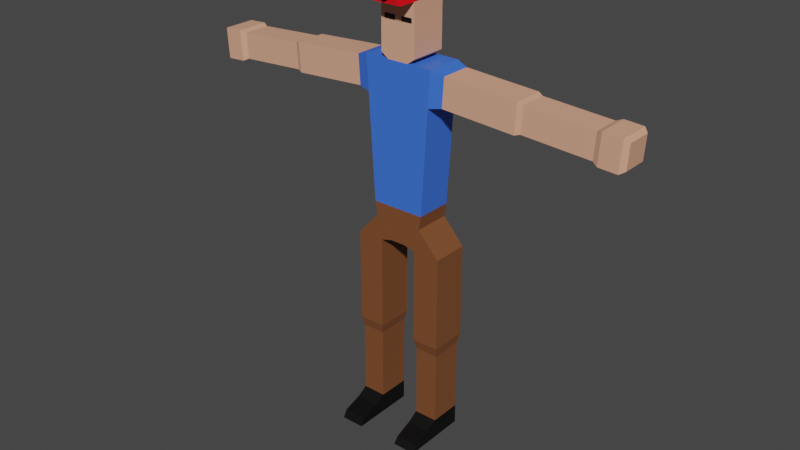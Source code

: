 # Source: personnage_2.blend  (saved by Blender 3.1.7; exported with 4.5.12 LTS)
import bpy
from mathutils import Matrix  # noqa: F401  (used for matrix-valued properties, if any)

bpy.ops.wm.read_factory_settings(use_empty=True)
scene = bpy.context.scene
scene.name = 'Scene'

# ---- collections
col_collection = bpy.data.collections.new('Collection'); scene.collection.children.link(col_collection)

# ---- materials (node trees are filled in below, after node groups)
mat_peau = bpy.data.materials.new('peau')
mat_peau.use_transparent_shadow = False
mat_t_shirt = bpy.data.materials.new('t-shirt')
mat_t_shirt.use_transparent_shadow = False
mat_pentalon = bpy.data.materials.new('pentalon')
mat_pentalon.use_transparent_shadow = False
mat_noir = bpy.data.materials.new('noir')
mat_noir.use_transparent_shadow = False
mat_casquette = bpy.data.materials.new('casquette')
mat_casquette.use_transparent_shadow = False

# ---- material node trees
mat_peau.use_nodes = True; mat_peau.node_tree.nodes.clear()
_N = mat_peau.node_tree.nodes; _L = mat_peau.node_tree.links
n0 = _N.new('ShaderNodeBsdfPrincipled'); n0.name = 'Principled BSDF'; n0.location = (10, 300)
n0.distribution = 'GGX'
n0.subsurface_method = 'RANDOM_WALK_SKIN'
n0.inputs[0].default_value = (0.7743, 0.3868, 0.2521, 1.0)
n0.inputs[3].default_value = 1.45
n0.inputs[27].default_value = (0.0, 0.0, 0.0, 1.0)
n0.inputs[28].default_value = 1.0
n1 = _N.new('ShaderNodeOutputMaterial'); n1.name = 'Material Output'; n1.location = (300, 300)
_L.new(n0.outputs[0], n1.inputs[0])
n1.is_active_output = True
mat_t_shirt.use_nodes = True; mat_t_shirt.node_tree.nodes.clear()
_N = mat_t_shirt.node_tree.nodes; _L = mat_t_shirt.node_tree.links
n0 = _N.new('ShaderNodeBsdfPrincipled'); n0.name = 'Principled BSDF'; n0.location = (10, 300)
n0.distribution = 'GGX'
n0.subsurface_method = 'RANDOM_WALK_SKIN'
n0.inputs[0].default_value = (0.04656, 0.1614, 0.8, 1.0)
n0.inputs[3].default_value = 1.45
n0.inputs[27].default_value = (0.0, 0.0, 0.0, 1.0)
n0.inputs[28].default_value = 1.0
n1 = _N.new('ShaderNodeOutputMaterial'); n1.name = 'Material Output'; n1.location = (300, 300)
_L.new(n0.outputs[0], n1.inputs[0])
n1.is_active_output = True
mat_pentalon.use_nodes = True; mat_pentalon.node_tree.nodes.clear()
_N = mat_pentalon.node_tree.nodes; _L = mat_pentalon.node_tree.links
n0 = _N.new('ShaderNodeBsdfPrincipled'); n0.name = 'Principled BSDF'; n0.location = (10, 300)
n0.distribution = 'GGX'
n0.subsurface_method = 'RANDOM_WALK_SKIN'
n0.inputs[0].default_value = (0.2019, 0.07163, 0.02602, 1.0)
n0.inputs[3].default_value = 1.45
n0.inputs[27].default_value = (0.0, 0.0, 0.0, 1.0)
n0.inputs[28].default_value = 1.0
n1 = _N.new('ShaderNodeOutputMaterial'); n1.name = 'Material Output'; n1.location = (300, 300)
_L.new(n0.outputs[0], n1.inputs[0])
n1.is_active_output = True
mat_noir.use_nodes = True; mat_noir.node_tree.nodes.clear()
_N = mat_noir.node_tree.nodes; _L = mat_noir.node_tree.links
n0 = _N.new('ShaderNodeBsdfPrincipled'); n0.name = 'Principled BSDF'; n0.location = (10, 300)
n0.distribution = 'GGX'
n0.subsurface_method = 'RANDOM_WALK_SKIN'
n0.inputs[0].default_value = (0.0, 0.0, 0.0, 1.0)
n0.inputs[3].default_value = 1.45
n0.inputs[27].default_value = (0.0, 0.0, 0.0, 1.0)
n0.inputs[28].default_value = 1.0
n1 = _N.new('ShaderNodeOutputMaterial'); n1.name = 'Material Output'; n1.location = (300, 300)
_L.new(n0.outputs[0], n1.inputs[0])
n1.is_active_output = True
mat_casquette.use_nodes = True; mat_casquette.node_tree.nodes.clear()
_N = mat_casquette.node_tree.nodes; _L = mat_casquette.node_tree.links
n0 = _N.new('ShaderNodeBsdfPrincipled'); n0.name = 'Principled BSDF'; n0.location = (10, 300)
n0.distribution = 'GGX'
n0.subsurface_method = 'RANDOM_WALK_SKIN'
n0.inputs[0].default_value = (0.8, 0.0, 0.005581, 1.0)
n0.inputs[3].default_value = 1.45
n0.inputs[27].default_value = (0.0, 0.0, 0.0, 1.0)
n0.inputs[28].default_value = 1.0
n1 = _N.new('ShaderNodeOutputMaterial'); n1.name = 'Material Output'; n1.location = (300, 300)
_L.new(n0.outputs[0], n1.inputs[0])
n1.is_active_output = True

# ---- world
world_world = bpy.data.worlds.new('World'); scene.world = world_world
world_world.use_nodes = True; world_world.node_tree.nodes.clear()
_N = world_world.node_tree.nodes; _L = world_world.node_tree.links
n0 = _N.new('ShaderNodeOutputWorld'); n0.name = 'World Output'; n0.location = (300, 300)
n1 = _N.new('ShaderNodeBackground'); n1.name = 'Background'; n1.location = (10, 300)
n1.inputs[0].default_value = (0.05088, 0.05088, 0.05088, 1.0)
_L.new(n1.outputs[0], n0.inputs[0])
n0.is_active_output = True
world_world.color = (0.05088, 0.05088, 0.05088)
world_world.use_sun_shadow = False
world_world.sun_shadow_jitter_overblur = 0.0

# ---- meshes
me_cube_001 = bpy.data.meshes.new('Cube.001')
me_cube_001.from_pydata([(1.088, 0.7651, -2.136), (1.177, 0.7651, -0.712), (1.265, 0.7651, 0.712), (1.353, 0.7651, 2.136), (1.0, -0.7651, -2.7), (1.441, -0.7651, 3.56), (1.0, 0.7651, -2.7), (1.441, 0.7651, 3.56), (-4.847e-09, 0.7651, -3.56), (-3.987e-09, 0.7651, 3.56), (-5.205e-09, -0.7651, -3.56), (-4.279e-09, -0.7651, 3.56), (1.353, -0.7651, 2.136), (1.265, -0.7651, 0.712), (1.177, -0.7651, -0.712), (1.088, -0.7651, -2.136), (-4.802e-10, -0.7651, 2.136), (0.0, -0.7651, 0.712), (0.0, -0.7651, -0.712), (4.56e-10, -0.7651, -2.136), (-4.712e-10, 0.7651, 2.136), (0.0, 0.7651, 0.712), (0.0, 0.7651, -0.712), (-3.244e-17, 0.7651, -2.136), (1.944, -0.6365, 3.409), (1.871, -0.6365, 2.224), (1.944, 0.6365, 3.409), (1.871, 0.6365, 2.224), (4.939, -0.6365, 3.223), (4.865, -0.6365, 2.038), (4.939, 0.6365, 3.223), (4.865, 0.6365, 2.038), (4.939, -0.6365, 3.223), (4.865, -0.6365, 2.038), (4.939, 0.6365, 3.223), (4.865, 0.6365, 2.038), (5.135, -0.5628, 3.142), (5.07, -0.5628, 2.095), (5.135, 0.5628, 3.142), (5.07, 0.5628, 2.095), (7.891, -0.5628, 2.971), (7.826, -0.5628, 1.924), (7.891, 0.5628, 2.971), (7.826, 0.5628, 1.924), (8.121, -0.6613, 3.049), (8.045, -0.6613, 1.818), (8.121, 0.6613, 3.049), (8.045, 0.6613, 1.818), (8.884, -0.6613, 3.002), (8.808, -0.6613, 1.771), (8.884, 0.6613, 3.002), (8.808, 0.6613, 1.771), (9.065, -0.5228, 2.861), (9.005, -0.5228, 1.888), (9.065, 0.5228, 2.861), (9.005, 0.5228, 1.888), (0.4412, 0.7651, 3.56), (0.3061, -0.7651, -3.56), (0.3061, 0.7651, -3.56), (0.4412, -0.7651, 3.56), (0.3331, -0.7651, -2.136), (0.3602, -0.7651, -0.712), (0.3872, -0.7651, 0.712), (0.4142, -0.7651, 2.136), (0.3331, 0.7651, -2.136), (0.3602, 0.7651, -0.712), (0.3872, 0.7651, 0.712), (0.4142, 0.7651, 2.136), (1.0, -0.7651, -2.7), (1.0, 0.7651, -2.7), (1.0, -0.7651, -2.7), (1.0, 0.7651, -2.7), (0.3061, -0.7651, -3.56), (0.3061, 0.7651, -3.56), (1.895, -0.7651, -3.686), (1.895, 0.7651, -3.686), (0.7898, -0.7651, -3.687), (0.7898, 0.7651, -3.687), (1.899, -0.7651, -7.552), (1.899, 0.7651, -7.552), (0.7941, -0.7651, -7.554), (0.7941, 0.7651, -7.554), (1.828, -0.6661, -7.959), (1.828, 0.6661, -7.959), (0.866, -0.6661, -7.96), (0.866, 0.6661, -7.96), (1.831, -0.6661, -10.98), (1.831, 0.6661, -10.98), (0.8693, -0.6661, -10.98), (0.8693, 0.6661, -10.98), (1.832, -2.042, -11.79), (1.832, 0.6661, -11.79), (0.8702, -2.042, -11.79), (0.8702, 0.6661, -11.79), (0.8696, 0.6661, -11.25), (0.8699, 0.6661, -11.52), (0.8898, -1.854, -11.51), (0.8696, -1.125, -11.25), (1.852, -1.854, -11.51), (1.832, -1.125, -11.25), (1.832, 0.6661, -11.25), (1.832, 0.6661, -11.52), (0.7372, -0.7651, 3.779), (-1.2e-09, -0.7651, 3.779), (-1.242e-09, 0.7651, 3.779), (0.7372, 0.7651, 3.779), (0.6181, -0.7651, 5.21), (0.1191, -0.7651, 5.21), (8.982e-10, 0.7651, 5.804), (0.7372, 0.7651, 5.804), (0.5006, -0.7651, 5.949), (-0.2366, -0.7651, 5.949), (-0.2366, 0.7651, 5.949), (0.5006, 0.7651, 5.949), (0.7372, -1.512, 5.804), (8.982e-10, -1.512, 5.804), (0.5006, -1.512, 5.949), (-0.2366, -1.512, 5.949), (0.5006, -0.7651, 6.056), (-0.2366, -0.7651, 6.056), (-0.2366, 0.7651, 6.056), (0.5006, 0.7651, 6.056), (0.7368, 0.7651, 5.91), (0.7368, -0.7651, 5.91), (0.5002, 0.7651, 6.055), (0.5002, -0.7651, 6.055), (0.7372, 0.7651, 4.792), (0.6181, -0.7651, 4.994), (0.1191, -0.7651, 4.994), (8.56e-10, 0.7651, 4.792), (0.7372, -0.7651, 5.804), (8.982e-10, -0.7651, 5.804), (8.711e-10, -0.7651, 4.792), (0.7372, -0.7651, 4.792), (0.6181, -0.5917, 5.21), (0.1191, -0.5917, 5.21), (0.1191, -0.5917, 4.994), (0.6181, -0.5917, 4.994), (0.6181, -0.7053, 5.21), (0.1191, -0.7053, 5.21), (0.1191, -0.7053, 4.994), (0.6181, -0.7053, 4.994), (-1.088, 0.7651, -2.136), (-1.177, 0.7651, -0.712), (-1.265, 0.7651, 0.712), (-1.353, 0.7651, 2.136), (-1.0, -0.7651, -2.7), (-1.441, -0.7651, 3.56), (-1.0, 0.7651, -2.7), (-1.441, 0.7651, 3.56), (-1.353, -0.7651, 2.136), (-1.265, -0.7651, 0.712), (-1.177, -0.7651, -0.712), (-1.088, -0.7651, -2.136), (-1.944, -0.6365, 3.409), (-1.871, -0.6365, 2.224), (-1.944, 0.6365, 3.409), (-1.871, 0.6365, 2.224), (-4.939, -0.6365, 3.223), (-4.865, -0.6365, 2.038), (-4.939, 0.6365, 3.223), (-4.865, 0.6365, 2.038), (-4.939, -0.6365, 3.223), (-4.865, -0.6365, 2.038), (-4.939, 0.6365, 3.223), (-4.865, 0.6365, 2.038), (-5.135, -0.5628, 3.142), (-5.07, -0.5628, 2.095), (-5.135, 0.5628, 3.142), (-5.07, 0.5628, 2.095), (-7.891, -0.5628, 2.971), (-7.826, -0.5628, 1.924), (-7.891, 0.5628, 2.971), (-7.826, 0.5628, 1.924), (-8.121, -0.6613, 3.049), (-8.045, -0.6613, 1.818), (-8.121, 0.6613, 3.049), (-8.045, 0.6613, 1.818), (-8.884, -0.6613, 3.002), (-8.808, -0.6613, 1.771), (-8.884, 0.6613, 3.002), (-8.808, 0.6613, 1.771), (-9.065, -0.5228, 2.861), (-9.005, -0.5228, 1.888), (-9.065, 0.5228, 2.861), (-9.005, 0.5228, 1.888), (-0.4412, 0.7651, 3.56), (-0.3061, -0.7651, -3.56), (-0.3061, 0.7651, -3.56), (-0.4412, -0.7651, 3.56), (-0.3331, -0.7651, -2.136), (-0.3602, -0.7651, -0.712), (-0.3872, -0.7651, 0.712), (-0.4142, -0.7651, 2.136), (-0.3331, 0.7651, -2.136), (-0.3602, 0.7651, -0.712), (-0.3872, 0.7651, 0.712), (-0.4142, 0.7651, 2.136), (-1.0, -0.7651, -2.7), (-1.0, 0.7651, -2.7), (-1.0, -0.7651, -2.7), (-1.0, 0.7651, -2.7), (-0.3061, -0.7651, -3.56), (-0.3061, 0.7651, -3.56), (-1.895, -0.7651, -3.686), (-1.895, 0.7651, -3.686), (-0.7898, -0.7651, -3.687), (-0.7898, 0.7651, -3.687), (-1.899, -0.7651, -7.552), (-1.899, 0.7651, -7.552), (-0.7941, -0.7651, -7.554), (-0.7941, 0.7651, -7.554), (-1.828, -0.6661, -7.959), (-1.828, 0.6661, -7.959), (-0.866, -0.6661, -7.96), (-0.866, 0.6661, -7.96), (-1.831, -0.6661, -10.98), (-1.831, 0.6661, -10.98), (-0.8693, -0.6661, -10.98), (-0.8693, 0.6661, -10.98), (-1.832, -2.042, -11.79), (-1.832, 0.6661, -11.79), (-0.8702, -2.042, -11.79), (-0.8702, 0.6661, -11.79), (-0.8696, 0.6661, -11.25), (-0.8699, 0.6661, -11.52), (-0.8898, -1.854, -11.51), (-0.8696, -1.125, -11.25), (-1.852, -1.854, -11.51), (-1.832, -1.125, -11.25), (-1.832, 0.6661, -11.25), (-1.832, 0.6661, -11.52), (-0.7372, -0.7651, 3.779), (-0.7372, 0.7651, 3.779), (-0.6181, -0.7651, 5.21), (-0.1191, -0.7651, 5.21), (-0.7372, 0.7651, 5.804), (-0.5006, -0.7651, 5.949), (0.2366, -0.7651, 5.949), (0.2366, 0.7651, 5.949), (-0.5006, 0.7651, 5.949), (-0.7372, -1.512, 5.804), (-0.5006, -1.512, 5.949), (0.2366, -1.512, 5.949), (-0.5006, -0.7651, 6.056), (0.2366, -0.7651, 6.056), (0.2366, 0.7651, 6.056), (-0.5006, 0.7651, 6.056), (-0.7368, 0.7651, 5.91), (-0.7368, -0.7651, 5.91), (-0.5002, 0.7651, 6.055), (-0.5002, -0.7651, 6.055), (-0.7372, 0.7651, 4.792), (-0.6181, -0.7651, 4.994), (-0.1191, -0.7651, 4.994), (-0.7372, -0.7651, 5.804), (-0.7372, -0.7651, 4.792), (-0.6181, -0.5917, 5.21), (-0.1191, -0.5917, 5.21), (-0.1191, -0.5917, 4.994), (-0.6181, -0.5917, 4.994), (-0.6181, -0.7053, 5.21), (-0.1191, -0.7053, 5.21), (-0.1191, -0.7053, 4.994), (-0.6181, -0.7053, 4.994)], [], [(6, 0, 15, 4), (67, 56, 7, 3), (7, 5, 24, 26), (62, 63, 16, 17), (4, 57, 72, 70), (61, 62, 17, 18), (9, 11, 103, 104), (60, 61, 18, 19), (63, 59, 11, 16), (57, 60, 19, 10), (0, 1, 14, 15), (1, 2, 13, 14), (2, 3, 12, 13), (58, 64, 0, 6), (64, 65, 1, 0), (65, 66, 2, 1), (66, 67, 3, 2), (25, 27, 31, 29), (12, 3, 27, 25), (5, 12, 25, 24), (3, 7, 26, 27), (31, 30, 34, 35), (26, 24, 28, 30), (27, 26, 30, 31), (24, 25, 29, 28), (33, 35, 39, 37), (28, 29, 33, 32), (29, 31, 35, 33), (30, 28, 32, 34), (38, 36, 40, 42), (34, 32, 36, 38), (35, 34, 38, 39), (32, 33, 37, 36), (43, 42, 46, 47), (39, 38, 42, 43), (36, 37, 41, 40), (37, 39, 43, 41), (45, 47, 51, 49), (40, 41, 45, 44), (41, 43, 47, 45), (42, 40, 44, 46), (51, 50, 54, 55), (46, 44, 48, 50), (47, 46, 50, 51), (44, 45, 49, 48), (55, 54, 52, 53), (48, 49, 53, 52), (49, 51, 55, 53), (50, 48, 52, 54), (21, 20, 67, 66), (22, 21, 66, 65), (23, 22, 65, 64), (8, 23, 64, 58), (4, 15, 60, 57), (12, 5, 59, 63), (15, 14, 61, 60), (7, 56, 59, 5), (14, 13, 62, 61), (8, 58, 57, 10), (13, 12, 63, 62), (20, 9, 56, 67), (4, 6, 69, 68), (73, 71, 75, 77), (57, 58, 73, 72), (6, 4, 70, 71), (58, 6, 71, 73), (76, 77, 81, 80), (71, 70, 74, 75), (72, 73, 77, 76), (70, 72, 76, 74), (81, 79, 83, 85), (74, 76, 80, 78), (77, 75, 79, 81), (75, 74, 78, 79), (85, 83, 87, 89), (79, 78, 82, 83), (80, 81, 85, 84), (78, 80, 84, 82), (96, 95, 93, 92), (83, 82, 86, 87), (84, 85, 89, 88), (82, 84, 88, 86), (93, 91, 90, 92), (98, 96, 92, 90), (95, 101, 91, 93), (101, 98, 90, 91), (87, 86, 99, 100), (100, 99, 98, 101), (89, 87, 100, 94), (94, 100, 101, 95), (86, 88, 97, 99), (99, 97, 96, 98), (88, 89, 94, 97), (97, 94, 95, 96), (133, 126, 109, 130), (56, 9, 104, 105), (11, 59, 102, 103), (59, 56, 105, 102), (109, 108, 112, 113), (129, 132, 131, 108), (126, 129, 108, 109), (107, 128, 136, 135), (110, 113, 121, 118), (111, 131, 115, 117), (113, 110, 125, 124), (108, 131, 111, 112), (115, 114, 116, 117), (131, 130, 114, 115), (130, 110, 116, 114), (110, 111, 117, 116), (121, 120, 119, 118), (112, 111, 119, 120), (113, 112, 120, 121), (111, 110, 118, 119), (123, 122, 124, 125), (130, 109, 122, 123), (110, 130, 123, 125), (109, 113, 124, 122), (103, 102, 133, 132), (105, 104, 129, 126), (104, 103, 132, 129), (102, 105, 126, 133), (107, 106, 130, 131), (128, 107, 131, 132), (106, 127, 133, 130), (127, 128, 132, 133), (137, 134, 138, 141), (127, 106, 134, 137), (106, 107, 135, 134), (128, 127, 137, 136), (140, 141, 138, 139), (134, 135, 139, 138), (136, 137, 141, 140), (135, 136, 140, 139), (148, 146, 153, 142), (197, 145, 149, 186), (149, 156, 154, 147), (192, 17, 16, 193), (146, 200, 202, 187), (191, 18, 17, 192), (190, 19, 18, 191), (193, 16, 11, 189), (187, 10, 19, 190), (142, 153, 152, 143), (143, 152, 151, 144), (144, 151, 150, 145), (188, 148, 142, 194), (194, 142, 143, 195), (195, 143, 144, 196), (196, 144, 145, 197), (155, 159, 161, 157), (150, 155, 157, 145), (147, 154, 155, 150), (145, 157, 156, 149), (161, 165, 164, 160), (156, 160, 158, 154), (157, 161, 160, 156), (154, 158, 159, 155), (163, 167, 169, 165), (158, 162, 163, 159), (159, 163, 165, 161), (160, 164, 162, 158), (168, 172, 170, 166), (164, 168, 166, 162), (165, 169, 168, 164), (162, 166, 167, 163), (173, 177, 176, 172), (169, 173, 172, 168), (166, 170, 171, 167), (167, 171, 173, 169), (175, 179, 181, 177), (170, 174, 175, 171), (171, 175, 177, 173), (172, 176, 174, 170), (181, 185, 184, 180), (176, 180, 178, 174), (177, 181, 180, 176), (174, 178, 179, 175), (185, 183, 182, 184), (178, 182, 183, 179), (179, 183, 185, 181), (180, 184, 182, 178), (21, 196, 197, 20), (22, 195, 196, 21), (23, 194, 195, 22), (8, 188, 194, 23), (146, 187, 190, 153), (150, 193, 189, 147), (153, 190, 191, 152), (149, 147, 189, 186), (152, 191, 192, 151), (8, 10, 187, 188), (151, 192, 193, 150), (20, 197, 186, 9), (146, 198, 199, 148), (203, 207, 205, 201), (187, 202, 203, 188), (148, 201, 200, 146), (188, 203, 201, 148), (206, 210, 211, 207), (201, 205, 204, 200), (202, 206, 207, 203), (200, 204, 206, 202), (211, 215, 213, 209), (204, 208, 210, 206), (207, 211, 209, 205), (205, 209, 208, 204), (215, 219, 217, 213), (209, 213, 212, 208), (210, 214, 215, 211), (208, 212, 214, 210), (226, 222, 223, 225), (213, 217, 216, 212), (214, 218, 219, 215), (212, 216, 218, 214), (223, 222, 220, 221), (228, 220, 222, 226), (225, 223, 221, 231), (231, 221, 220, 228), (217, 230, 229, 216), (230, 231, 228, 229), (219, 224, 230, 217), (224, 225, 231, 230), (216, 229, 227, 218), (229, 228, 226, 227), (218, 227, 224, 219), (227, 226, 225, 224), (256, 255, 236, 252), (186, 233, 104, 9), (11, 103, 232, 189), (189, 232, 233, 186), (236, 240, 239, 108), (252, 236, 108, 129), (235, 258, 259, 254), (237, 244, 247, 240), (238, 243, 115, 131), (240, 250, 251, 237), (108, 239, 238, 131), (115, 243, 242, 241), (131, 115, 241, 255), (255, 241, 242, 237), (237, 242, 243, 238), (247, 244, 245, 246), (239, 246, 245, 238), (240, 247, 246, 239), (238, 245, 244, 237), (249, 251, 250, 248), (255, 249, 248, 236), (237, 251, 249, 255), (236, 248, 250, 240), (103, 132, 256, 232), (233, 252, 129, 104), (232, 256, 252, 233), (235, 131, 255, 234), (254, 132, 131, 235), (234, 255, 256, 253), (253, 256, 132, 254), (260, 264, 261, 257), (253, 260, 257, 234), (234, 257, 258, 235), (254, 259, 260, 253), (263, 262, 261, 264), (257, 261, 262, 258), (259, 263, 264, 260), (258, 262, 263, 259)])
me_cube_001.polygons.foreach_set('material_index', [2, 1, 1, 1, 0, 1, 0, 1, 1, 2, 1, 1, 1, 2, 1, 1, 1, 0, 1, 1, 1, 0, 0, 0, 0, 0, 0, 0, 0, 0, 0, 0, 0, 0, 0, 0, 0, 0, 0, 0, 0, 0, 0, 0, 0, 0, 0, 0, 0, 1, 1, 1, 2, 2, 1, 1, 1, 1, 2, 1, 1, 0, 2, 0, 0, 0, 2, 2, 2, 2, 2, 2, 2, 2, 2, 2, 2, 2, 3, 2, 2, 2, 2, 3, 3, 3, 3, 3, 3, 3, 3, 3, 3, 3, 0, 0, 0, 0, 4, 0, 0, 0, 0, 0, 0, 0, 4, 0, 4, 4, 4, 0, 4, 4, 4, 4, 4, 4, 0, 0, 0, 0, 0, 0, 0, 0, 0, 0, 0, 0, 3, 0, 0, 0, 2, 1, 1, 1, 0, 1, 1, 1, 2, 1, 1, 1, 2, 1, 1, 1, 0, 1, 1, 1, 0, 0, 0, 0, 0, 0, 0, 0, 0, 0, 0, 0, 0, 0, 0, 0, 0, 0, 0, 0, 0, 0, 0, 0, 0, 0, 0, 0, 1, 1, 1, 2, 2, 1, 1, 1, 1, 2, 1, 1, 0, 2, 0, 0, 0, 2, 2, 2, 2, 2, 2, 2, 2, 2, 2, 2, 2, 3, 2, 2, 2, 2, 3, 3, 3, 3, 3, 3, 3, 3, 3, 3, 3, 0, 0, 0, 0, 4, 0, 0, 0, 0, 0, 0, 4, 0, 4, 4, 4, 0, 4, 4, 4, 4, 4, 4, 0, 0, 0, 0, 0, 0, 0, 0, 0, 0, 0, 3, 0, 0, 0])
_uv = me_cube_001.uv_layers.new(name='UVMap')
_uv.uv.foreach_set('vector', [0.375, 0.5, 0.425, 0.5, 0.425, 0.75, 0.375, 0.75, 0.575, 0.4133, 0.625, 0.4133, 0.625, 0.5, 0.575, 0.5, 0.625, 0.5, 0.625, 0.75, 0.625, 0.75, 0.625, 0.5, 0.525, 0.8367, 0.575, 0.8367, 0.575, 0.875, 0.525, 0.875, 0.375, 0.75, 0.375, 0.8367, 0.375, 0.8367, 0.375, 0.75, 0.475, 0.8367, 0.525, 0.8367, 0.525, 0.875, 0.475, 0.875, 0.0, 0.0, 0.0, 0.0, 0.0, 0.0, 0.0, 0.0, 0.425, 0.8367, 0.475, 0.8367, 0.475, 0.875, 0.425, 0.875, 0.575, 0.8367, 0.625, 0.8367, 0.625, 0.875, 0.575, 0.875, 0.375, 0.8367, 0.425, 0.8367, 0.425, 0.875, 0.375, 0.875, 0.425, 0.5, 0.475, 0.5, 0.475, 0.75, 0.425, 0.75, 0.475, 0.5, 0.525, 0.5, 0.525, 0.75, 0.475, 0.75, 0.525, 0.5, 0.575, 0.5, 0.575, 0.75, 0.525, 0.75, 0.375, 0.4133, 0.425, 0.4133, 0.425, 0.5, 0.375, 0.5, 0.425, 0.4133, 0.475, 0.4133, 0.475, 0.5, 0.425, 0.5, 0.475, 0.4133, 0.525, 0.4133, 0.525, 0.5, 0.475, 0.5, 0.525, 0.4133, 0.575, 0.4133, 0.575, 0.5, 0.525, 0.5, 0.575, 0.75, 0.575, 0.5, 0.575, 0.5, 0.575, 0.75, 0.575, 0.75, 0.575, 0.5, 0.575, 0.5, 0.575, 0.75, 0.625, 0.75, 0.575, 0.75, 0.575, 0.75, 0.625, 0.75, 0.575, 0.5, 0.625, 0.5, 0.625, 0.5, 0.575, 0.5, 0.575, 0.5, 0.625, 0.5, 0.625, 0.5, 0.575, 0.5, 0.625, 0.5, 0.625, 0.75, 0.625, 0.75, 0.625, 0.5, 0.575, 0.5, 0.625, 0.5, 0.625, 0.5, 0.575, 0.5, 0.625, 0.75, 0.575, 0.75, 0.575, 0.75, 0.625, 0.75, 0.575, 0.75, 0.575, 0.5, 0.575, 0.5, 0.575, 0.75, 0.625, 0.75, 0.575, 0.75, 0.575, 0.75, 0.625, 0.75, 0.575, 0.75, 0.575, 0.5, 0.575, 0.5, 0.575, 0.75, 0.625, 0.5, 0.625, 0.75, 0.625, 0.75, 0.625, 0.5, 0.625, 0.5, 0.625, 0.75, 0.625, 0.75, 0.625, 0.5, 0.625, 0.5, 0.625, 0.75, 0.625, 0.75, 0.625, 0.5, 0.575, 0.5, 0.625, 0.5, 0.625, 0.5, 0.575, 0.5, 0.625, 0.75, 0.575, 0.75, 0.575, 0.75, 0.625, 0.75, 0.575, 0.5, 0.625, 0.5, 0.625, 0.5, 0.575, 0.5, 0.575, 0.5, 0.625, 0.5, 0.625, 0.5, 0.575, 0.5, 0.625, 0.75, 0.575, 0.75, 0.575, 0.75, 0.625, 0.75, 0.575, 0.75, 0.575, 0.5, 0.575, 0.5, 0.575, 0.75, 0.575, 0.75, 0.575, 0.5, 0.575, 0.5, 0.575, 0.75, 0.625, 0.75, 0.575, 0.75, 0.575, 0.75, 0.625, 0.75, 0.575, 0.75, 0.575, 0.5, 0.575, 0.5, 0.575, 0.75, 0.625, 0.5, 0.625, 0.75, 0.625, 0.75, 0.625, 0.5, 0.575, 0.5, 0.625, 0.5, 0.625, 0.5, 0.575, 0.5, 0.625, 0.5, 0.625, 0.75, 0.625, 0.75, 0.625, 0.5, 0.575, 0.5, 0.625, 0.5, 0.625, 0.5, 0.575, 0.5, 0.625, 0.75, 0.575, 0.75, 0.575, 0.75, 0.625, 0.75, 0.575, 0.5, 0.625, 0.5, 0.625, 0.75, 0.575, 0.75, 0.625, 0.75, 0.575, 0.75, 0.575, 0.75, 0.625, 0.75, 0.575, 0.75, 0.575, 0.5, 0.575, 0.5, 0.575, 0.75, 0.625, 0.5, 0.625, 0.75, 0.625, 0.75, 0.625, 0.5, 0.525, 0.375, 0.575, 0.375, 0.575, 0.4133, 0.525, 0.4133, 0.475, 0.375, 0.525, 0.375, 0.525, 0.4133, 0.475, 0.4133, 0.425, 0.375, 0.475, 0.375, 0.475, 0.4133, 0.425, 0.4133, 0.375, 0.375, 0.425, 0.375, 0.425, 0.4133, 0.375, 0.4133, 0.375, 0.75, 0.425, 0.75, 0.425, 0.8367, 0.375, 0.8367, 0.575, 0.75, 0.625, 0.75, 0.625, 0.8367, 0.575, 0.8367, 0.425, 0.75, 0.475, 0.75, 0.475, 0.8367, 0.425, 0.8367, 0.625, 0.5, 0.7117, 0.5, 0.7117, 0.75, 0.625, 0.75, 0.475, 0.75, 0.525, 0.75, 0.525, 0.8367, 0.475, 0.8367, 0.25, 0.5, 0.2883, 0.5, 0.2883, 0.75, 0.25, 0.75, 0.525, 0.75, 0.575, 0.75, 0.575, 0.8367, 0.525, 0.8367, 0.575, 0.375, 0.625, 0.375, 0.625, 0.4133, 0.575, 0.4133, 0.375, 0.75, 0.375, 0.5, 0.375, 0.5, 0.375, 0.75, 0.375, 0.4133, 0.375, 0.5, 0.375, 0.5, 0.375, 0.4133, 0.2883, 0.75, 0.2883, 0.5, 0.2883, 0.5, 0.2883, 0.75, 0.375, 0.5, 0.375, 0.75, 0.375, 0.75, 0.375, 0.5, 0.375, 0.4133, 0.375, 0.5, 0.375, 0.5, 0.375, 0.4133, 0.2883, 0.75, 0.2883, 0.5, 0.2883, 0.5, 0.2883, 0.75, 0.375, 0.5, 0.375, 0.75, 0.375, 0.75, 0.375, 0.5, 0.2883, 0.75, 0.2883, 0.5, 0.2883, 0.5, 0.2883, 0.75, 0.375, 0.75, 0.375, 0.8367, 0.375, 0.8367, 0.375, 0.75, 0.375, 0.4133, 0.375, 0.5, 0.375, 0.5, 0.375, 0.4133, 0.375, 0.75, 0.375, 0.8367, 0.375, 0.8367, 0.375, 0.75, 0.375, 0.4133, 0.375, 0.5, 0.375, 0.5, 0.375, 0.4133, 0.375, 0.5, 0.375, 0.75, 0.375, 0.75, 0.375, 0.5, 0.375, 0.4133, 0.375, 0.5, 0.375, 0.5, 0.375, 0.4133, 0.375, 0.5, 0.375, 0.75, 0.375, 0.75, 0.375, 0.5, 0.2883, 0.75, 0.2883, 0.5, 0.2883, 0.5, 0.2883, 0.75, 0.375, 0.75, 0.375, 0.8367, 0.375, 0.8367, 0.375, 0.75, 0.2883, 0.75, 0.2883, 0.5, 0.2883, 0.5, 0.2883, 0.75, 0.375, 0.5, 0.375, 0.75, 0.375, 0.75, 0.375, 0.5, 0.2883, 0.75, 0.2883, 0.5, 0.2883, 0.5, 0.2883, 0.75, 0.375, 0.75, 0.375, 0.8367, 0.375, 0.8367, 0.375, 0.75, 0.2883, 0.5, 0.375, 0.5, 0.375, 0.75, 0.2883, 0.75, 0.375, 0.75, 0.375, 0.8367, 0.375, 0.8367, 0.375, 0.75, 0.375, 0.4133, 0.375, 0.5, 0.375, 0.5, 0.375, 0.4133, 0.375, 0.5, 0.375, 0.75, 0.375, 0.75, 0.375, 0.5, 0.375, 0.5, 0.375, 0.75, 0.375, 0.75, 0.375, 0.5, 0.375, 0.5, 0.375, 0.75, 0.375, 0.75, 0.375, 0.5, 0.375, 0.4133, 0.375, 0.5, 0.375, 0.5, 0.375, 0.4133, 0.375, 0.4133, 0.375, 0.5, 0.375, 0.5, 0.375, 0.4133, 0.375, 0.75, 0.375, 0.8367, 0.375, 0.8367, 0.375, 0.75, 0.375, 0.75, 0.375, 0.8367, 0.375, 0.8367, 0.375, 0.75, 0.2883, 0.75, 0.2883, 0.5, 0.2883, 0.5, 0.2883, 0.75, 0.2883, 0.75, 0.2883, 0.5, 0.2883, 0.5, 0.2883, 0.75, 0.7117, 0.75, 0.7117, 0.5, 0.7117, 0.5, 0.7117, 0.75, 0.625, 0.4133, 0.625, 0.375, 0.625, 0.375, 0.625, 0.4133, 0.625, 0.875, 0.625, 0.8367, 0.625, 0.8367, 0.625, 0.875, 0.7117, 0.75, 0.7117, 0.5, 0.7117, 0.5, 0.7117, 0.75, 0.625, 0.4133, 0.625, 0.375, 0.625, 0.375, 0.625, 0.4133, 0.0, 0.0, 0.0, 0.0, 0.0, 0.0, 0.0, 0.0, 0.625, 0.4133, 0.625, 0.375, 0.625, 0.375, 0.625, 0.4133, 0.625, 0.8641, 0.625, 0.8641, 0.625, 0.8641, 0.625, 0.8641, 0.7117, 0.75, 0.7117, 0.5, 0.7117, 0.5, 0.7117, 0.75, 0.0, 0.0, 0.0, 0.0, 0.0, 0.0, 0.0, 0.0, 0.7117, 0.5, 0.7117, 0.75, 0.7117, 0.75, 0.7117, 0.5, 0.0, 0.0, 0.0, 0.0, 0.0, 0.0, 0.0, 0.0, 0.625, 0.875, 0.625, 0.8367, 0.625, 0.8367, 0.625, 0.875, 0.625, 0.875, 0.625, 0.8367, 0.625, 0.8367, 0.625, 0.875, 0.7117, 0.75, 0.7117, 0.75, 0.7117, 0.75, 0.7117, 0.75, 0.7117, 0.75, 0.75, 0.75, 0.75, 0.75, 0.7117, 0.75, 0.7117, 0.5, 0.75, 0.5, 0.75, 0.75, 0.7117, 0.75, 0.0, 0.0, 0.0, 0.0, 0.0, 0.0, 0.0, 0.0, 0.625, 0.4133, 0.625, 0.375, 0.625, 0.375, 0.625, 0.4133, 0.75, 0.75, 0.7117, 0.75, 0.7117, 0.75, 0.75, 0.75, 0.7117, 0.75, 0.7117, 0.5, 0.7117, 0.5, 0.7117, 0.75, 0.7117, 0.75, 0.7117, 0.5, 0.7117, 0.5, 0.7117, 0.75, 0.7117, 0.75, 0.7117, 0.75, 0.7117, 0.75, 0.7117, 0.75, 0.625, 0.4133, 0.625, 0.4133, 0.625, 0.4133, 0.625, 0.4133, 0.625, 0.875, 0.625, 0.8367, 0.625, 0.8367, 0.625, 0.875, 0.625, 0.4133, 0.625, 0.375, 0.625, 0.375, 0.625, 0.4133, 0.0, 0.0, 0.0, 0.0, 0.0, 0.0, 0.0, 0.0, 0.7117, 0.75, 0.7117, 0.5, 0.7117, 0.5, 0.7117, 0.75, 0.625, 0.8641, 0.625, 0.8476, 0.625, 0.8367, 0.625, 0.875, 0.625, 0.8641, 0.625, 0.8641, 0.625, 0.875, 0.625, 0.875, 0.625, 0.8476, 0.625, 0.8476, 0.625, 0.8367, 0.625, 0.8367, 0.625, 0.8476, 0.625, 0.8641, 0.625, 0.875, 0.625, 0.8367, 0.625, 0.8476, 0.625, 0.8476, 0.625, 0.8476, 0.625, 0.8476, 0.625, 0.8476, 0.625, 0.8476, 0.625, 0.8476, 0.625, 0.8476, 0.625, 0.8476, 0.625, 0.8641, 0.625, 0.8641, 0.625, 0.8476, 0.625, 0.8641, 0.625, 0.8476, 0.625, 0.8476, 0.625, 0.8641, 0.625, 0.8641, 0.625, 0.8476, 0.625, 0.8476, 0.625, 0.8641, 0.625, 0.8476, 0.625, 0.8641, 0.625, 0.8641, 0.625, 0.8476, 0.625, 0.8641, 0.625, 0.8476, 0.625, 0.8476, 0.625, 0.8641, 0.625, 0.8641, 0.625, 0.8641, 0.625, 0.8641, 0.625, 0.8641, 0.375, 0.5, 0.375, 0.75, 0.425, 0.75, 0.425, 0.5, 0.575, 0.4133, 0.575, 0.5, 0.625, 0.5, 0.625, 0.4133, 0.625, 0.5, 0.625, 0.5, 0.625, 0.75, 0.625, 0.75, 0.525, 0.8367, 0.525, 0.875, 0.575, 0.875, 0.575, 0.8367, 0.375, 0.75, 0.375, 0.75, 0.375, 0.8367, 0.375, 0.8367, 0.475, 0.8367, 0.475, 0.875, 0.525, 0.875, 0.525, 0.8367, 0.425, 0.8367, 0.425, 0.875, 0.475, 0.875, 0.475, 0.8367, 0.575, 0.8367, 0.575, 0.875, 0.625, 0.875, 0.625, 0.8367, 0.375, 0.8367, 0.375, 0.875, 0.425, 0.875, 0.425, 0.8367, 0.425, 0.5, 0.425, 0.75, 0.475, 0.75, 0.475, 0.5, 0.475, 0.5, 0.475, 0.75, 0.525, 0.75, 0.525, 0.5, 0.525, 0.5, 0.525, 0.75, 0.575, 0.75, 0.575, 0.5, 0.375, 0.4133, 0.375, 0.5, 0.425, 0.5, 0.425, 0.4133, 0.425, 0.4133, 0.425, 0.5, 0.475, 0.5, 0.475, 0.4133, 0.475, 0.4133, 0.475, 0.5, 0.525, 0.5, 0.525, 0.4133, 0.525, 0.4133, 0.525, 0.5, 0.575, 0.5, 0.575, 0.4133, 0.575, 0.75, 0.575, 0.75, 0.575, 0.5, 0.575, 0.5, 0.575, 0.75, 0.575, 0.75, 0.575, 0.5, 0.575, 0.5, 0.625, 0.75, 0.625, 0.75, 0.575, 0.75, 0.575, 0.75, 0.575, 0.5, 0.575, 0.5, 0.625, 0.5, 0.625, 0.5, 0.575, 0.5, 0.575, 0.5, 0.625, 0.5, 0.625, 0.5, 0.625, 0.5, 0.625, 0.5, 0.625, 0.75, 0.625, 0.75, 0.575, 0.5, 0.575, 0.5, 0.625, 0.5, 0.625, 0.5, 0.625, 0.75, 0.625, 0.75, 0.575, 0.75, 0.575, 0.75, 0.575, 0.75, 0.575, 0.75, 0.575, 0.5, 0.575, 0.5, 0.625, 0.75, 0.625, 0.75, 0.575, 0.75, 0.575, 0.75, 0.575, 0.75, 0.575, 0.75, 0.575, 0.5, 0.575, 0.5, 0.625, 0.5, 0.625, 0.5, 0.625, 0.75, 0.625, 0.75, 0.625, 0.5, 0.625, 0.5, 0.625, 0.75, 0.625, 0.75, 0.625, 0.5, 0.625, 0.5, 0.625, 0.75, 0.625, 0.75, 0.575, 0.5, 0.575, 0.5, 0.625, 0.5, 0.625, 0.5, 0.625, 0.75, 0.625, 0.75, 0.575, 0.75, 0.575, 0.75, 0.575, 0.5, 0.575, 0.5, 0.625, 0.5, 0.625, 0.5, 0.575, 0.5, 0.575, 0.5, 0.625, 0.5, 0.625, 0.5, 0.625, 0.75, 0.625, 0.75, 0.575, 0.75, 0.575, 0.75, 0.575, 0.75, 0.575, 0.75, 0.575, 0.5, 0.575, 0.5, 0.575, 0.75, 0.575, 0.75, 0.575, 0.5, 0.575, 0.5, 0.625, 0.75, 0.625, 0.75, 0.575, 0.75, 0.575, 0.75, 0.575, 0.75, 0.575, 0.75, 0.575, 0.5, 0.575, 0.5, 0.625, 0.5, 0.625, 0.5, 0.625, 0.75, 0.625, 0.75, 0.575, 0.5, 0.575, 0.5, 0.625, 0.5, 0.625, 0.5, 0.625, 0.5, 0.625, 0.5, 0.625, 0.75, 0.625, 0.75, 0.575, 0.5, 0.575, 0.5, 0.625, 0.5, 0.625, 0.5, 0.625, 0.75, 0.625, 0.75, 0.575, 0.75, 0.575, 0.75, 0.575, 0.5, 0.575, 0.75, 0.625, 0.75, 0.625, 0.5, 0.625, 0.75, 0.625, 0.75, 0.575, 0.75, 0.575, 0.75, 0.575, 0.75, 0.575, 0.75, 0.575, 0.5, 0.575, 0.5, 0.625, 0.5, 0.625, 0.5, 0.625, 0.75, 0.625, 0.75, 0.525, 0.375, 0.525, 0.4133, 0.575, 0.4133, 0.575, 0.375, 0.475, 0.375, 0.475, 0.4133, 0.525, 0.4133, 0.525, 0.375, 0.425, 0.375, 0.425, 0.4133, 0.475, 0.4133, 0.475, 0.375, 0.375, 0.375, 0.375, 0.4133, 0.425, 0.4133, 0.425, 0.375, 0.375, 0.75, 0.375, 0.8367, 0.425, 0.8367, 0.425, 0.75, 0.575, 0.75, 0.575, 0.8367, 0.625, 0.8367, 0.625, 0.75, 0.425, 0.75, 0.425, 0.8367, 0.475, 0.8367, 0.475, 0.75, 0.625, 0.5, 0.625, 0.75, 0.7117, 0.75, 0.7117, 0.5, 0.475, 0.75, 0.475, 0.8367, 0.525, 0.8367, 0.525, 0.75, 0.25, 0.5, 0.25, 0.75, 0.2883, 0.75, 0.2883, 0.5, 0.525, 0.75, 0.525, 0.8367, 0.575, 0.8367, 0.575, 0.75, 0.575, 0.375, 0.575, 0.4133, 0.625, 0.4133, 0.625, 0.375, 0.375, 0.75, 0.375, 0.75, 0.375, 0.5, 0.375, 0.5, 0.375, 0.4133, 0.375, 0.4133, 0.375, 0.5, 0.375, 0.5, 0.2883, 0.75, 0.2883, 0.75, 0.2883, 0.5, 0.2883, 0.5, 0.375, 0.5, 0.375, 0.5, 0.375, 0.75, 0.375, 0.75, 0.375, 0.4133, 0.375, 0.4133, 0.375, 0.5, 0.375, 0.5, 0.2883, 0.75, 0.2883, 0.75, 0.2883, 0.5, 0.2883, 0.5, 0.375, 0.5, 0.375, 0.5, 0.375, 0.75, 0.375, 0.75, 0.2883, 0.75, 0.2883, 0.75, 0.2883, 0.5, 0.2883, 0.5, 0.375, 0.75, 0.375, 0.75, 0.375, 0.8367, 0.375, 0.8367, 0.375, 0.4133, 0.375, 0.4133, 0.375, 0.5, 0.375, 0.5, 0.375, 0.75, 0.375, 0.75, 0.375, 0.8367, 0.375, 0.8367, 0.375, 0.4133, 0.375, 0.4133, 0.375, 0.5, 0.375, 0.5, 0.375, 0.5, 0.375, 0.5, 0.375, 0.75, 0.375, 0.75, 0.375, 0.4133, 0.375, 0.4133, 0.375, 0.5, 0.375, 0.5, 0.375, 0.5, 0.375, 0.5, 0.375, 0.75, 0.375, 0.75, 0.2883, 0.75, 0.2883, 0.75, 0.2883, 0.5, 0.2883, 0.5, 0.375, 0.75, 0.375, 0.75, 0.375, 0.8367, 0.375, 0.8367, 0.2883, 0.75, 0.2883, 0.75, 0.2883, 0.5, 0.2883, 0.5, 0.375, 0.5, 0.375, 0.5, 0.375, 0.75, 0.375, 0.75, 0.2883, 0.75, 0.2883, 0.75, 0.2883, 0.5, 0.2883, 0.5, 0.375, 0.75, 0.375, 0.75, 0.375, 0.8367, 0.375, 0.8367, 0.2883, 0.5, 0.2883, 0.75, 0.375, 0.75, 0.375, 0.5, 0.375, 0.75, 0.375, 0.75, 0.375, 0.8367, 0.375, 0.8367, 0.375, 0.4133, 0.375, 0.4133, 0.375, 0.5, 0.375, 0.5, 0.375, 0.5, 0.375, 0.5, 0.375, 0.75, 0.375, 0.75, 0.375, 0.5, 0.375, 0.5, 0.375, 0.75, 0.375, 0.75, 0.375, 0.5, 0.375, 0.5, 0.375, 0.75, 0.375, 0.75, 0.375, 0.4133, 0.375, 0.4133, 0.375, 0.5, 0.375, 0.5, 0.375, 0.4133, 0.375, 0.4133, 0.375, 0.5, 0.375, 0.5, 0.375, 0.75, 0.375, 0.75, 0.375, 0.8367, 0.375, 0.8367, 0.375, 0.75, 0.375, 0.75, 0.375, 0.8367, 0.375, 0.8367, 0.2883, 0.75, 0.2883, 0.75, 0.2883, 0.5, 0.2883, 0.5, 0.2883, 0.75, 0.2883, 0.75, 0.2883, 0.5, 0.2883, 0.5, 0.7117, 0.75, 0.7117, 0.75, 0.7117, 0.5, 0.7117, 0.5, 0.625, 0.4133, 0.625, 0.4133, 0.625, 0.375, 0.625, 0.375, 0.625, 0.875, 0.625, 0.875, 0.625, 0.8367, 0.625, 0.8367, 0.7117, 0.75, 0.7117, 0.75, 0.7117, 0.5, 0.7117, 0.5, 0.625, 0.4133, 0.625, 0.4133, 0.625, 0.375, 0.625, 0.375, 0.625, 0.4133, 0.625, 0.4133, 0.625, 0.375, 0.625, 0.375, 0.625, 0.8641, 0.625, 0.8641, 0.625, 0.8641, 0.625, 0.8641, 0.7117, 0.75, 0.7117, 0.75, 0.7117, 0.5, 0.7117, 0.5, 0.0, 0.0, 0.0, 0.0, 0.0, 0.0, 0.0, 0.0, 0.7117, 0.5, 0.7117, 0.5, 0.7117, 0.75, 0.7117, 0.75, 0.0, 0.0, 0.0, 0.0, 0.0, 0.0, 0.0, 0.0, 0.625, 0.875, 0.625, 0.875, 0.625, 0.8367, 0.625, 0.8367, 0.625, 0.875, 0.625, 0.875, 0.625, 0.8367, 0.625, 0.8367, 0.7117, 0.75, 0.7117, 0.75, 0.7117, 0.75, 0.7117, 0.75, 0.7117, 0.75, 0.7117, 0.75, 0.75, 0.75, 0.75, 0.75, 0.7117, 0.5, 0.7117, 0.75, 0.75, 0.75, 0.75, 0.5, 0.0, 0.0, 0.0, 0.0, 0.0, 0.0, 0.0, 0.0, 0.625, 0.4133, 0.625, 0.4133, 0.625, 0.375, 0.625, 0.375, 0.75, 0.75, 0.75, 0.75, 0.7117, 0.75, 0.7117, 0.75, 0.7117, 0.75, 0.7117, 0.75, 0.7117, 0.5, 0.7117, 0.5, 0.7117, 0.75, 0.7117, 0.75, 0.7117, 0.5, 0.7117, 0.5, 0.7117, 0.75, 0.7117, 0.75, 0.7117, 0.75, 0.7117, 0.75, 0.625, 0.4133, 0.625, 0.4133, 0.625, 0.4133, 0.625, 0.4133, 0.625, 0.875, 0.625, 0.875, 0.625, 0.8367, 0.625, 0.8367, 0.625, 0.4133, 0.625, 0.4133, 0.625, 0.375, 0.625, 0.375, 0.7117, 0.75, 0.7117, 0.75, 0.7117, 0.5, 0.7117, 0.5, 0.625, 0.8641, 0.625, 0.875, 0.625, 0.8367, 0.625, 0.8476, 0.625, 0.8641, 0.625, 0.875, 0.625, 0.875, 0.625, 0.8641, 0.625, 0.8476, 0.625, 0.8367, 0.625, 0.8367, 0.625, 0.8476, 0.625, 0.8476, 0.625, 0.8367, 0.625, 0.875, 0.625, 0.8641, 0.625, 0.8476, 0.625, 0.8476, 0.625, 0.8476, 0.625, 0.8476, 0.625, 0.8476, 0.625, 0.8476, 0.625, 0.8476, 0.625, 0.8476, 0.625, 0.8476, 0.625, 0.8476, 0.625, 0.8641, 0.625, 0.8641, 0.625, 0.8641, 0.625, 0.8641, 0.625, 0.8476, 0.625, 0.8476, 0.625, 0.8641, 0.625, 0.8641, 0.625, 0.8476, 0.625, 0.8476, 0.625, 0.8476, 0.625, 0.8476, 0.625, 0.8641, 0.625, 0.8641, 0.625, 0.8641, 0.625, 0.8641, 0.625, 0.8476, 0.625, 0.8476, 0.625, 0.8641, 0.625, 0.8641, 0.625, 0.8641, 0.625, 0.8641])
me_cube_001.materials.append(mat_peau)
me_cube_001.materials.append(mat_t_shirt)
me_cube_001.materials.append(mat_pentalon)
me_cube_001.materials.append(mat_noir)
me_cube_001.materials.append(mat_casquette)
me_cube_001.use_remesh_fix_poles = True
me_cube_001.use_remesh_preserve_attributes = False
me_cube_001.update()
arm_armature_001 = bpy.data.armatures.new('Armature.001')  # bones are not reproduced

# ---- objects
ob_cube = bpy.data.objects.new('Cube', me_cube_001)
ob_armature = bpy.data.objects.new('Armature', arm_armature_001)

# ---- transforms, parenting, visibility, modifiers, constraints
ob_cube.parent = ob_armature
ob_cube.matrix_parent_inverse = Matrix(((0.5185, -0.0, 0.0, -0.0), (-0.0, 0.5185, -0.0, 0.0), (0.0, -0.0, 0.5185, -4.689), (-0.0, 0.0, -0.0, 1.0)))
ob_cube.location = (0.0, 0.0, 11.93)
_vg = ob_cube.vertex_groups.new(name='Group')
_vg = ob_cube.vertex_groups.new(name='Bone')
_vg = ob_cube.vertex_groups.new(name='Bone.001')
_vg = ob_cube.vertex_groups.new(name='Bone.002')
_vg = ob_cube.vertex_groups.new(name='Bone.003')
_vg = ob_cube.vertex_groups.new(name='Bone.004')
_vg = ob_cube.vertex_groups.new(name='Bone.005')
_vg = ob_cube.vertex_groups.new(name='Bone.006')
_vg = ob_cube.vertex_groups.new(name='Bone.007')
_vg = ob_cube.vertex_groups.new(name='Bone.008')
_vg = ob_cube.vertex_groups.new(name='Bone.009')
_vg = ob_cube.vertex_groups.new(name='Bone.010')
_vg = ob_cube.vertex_groups.new(name='Bone.020')
_vg = ob_cube.vertex_groups.new(name='Bone.021')
_vg = ob_cube.vertex_groups.new(name='Bone.011')
_vg = ob_cube.vertex_groups.new(name='Bone.012')
_vg = ob_cube.vertex_groups.new(name='Bone.013')
_vg = ob_cube.vertex_groups.new(name='Bone.014')
_vg = ob_cube.vertex_groups.new(name='Bone.015')
_vg = ob_cube.vertex_groups.new(name='Bone.016')
_vg = ob_cube.vertex_groups.new(name='Bone.017')
_vg = ob_cube.vertex_groups.new(name='Bone.018')
_vg = ob_cube.vertex_groups.new(name='Bone.019')
ob_armature.location = (0.0, 0.0, 9.044)
ob_armature.scale = (1.929, 1.929, 1.929)

# ---- collection membership
col_collection.objects.link(ob_cube)
col_collection.objects.link(ob_armature)

# ---- scene / render settings (as saved in the file)
scene.frame_start = 1; scene.frame_end = 250; scene.frame_set(0)
scene.render.engine = 'BLENDER_EEVEE_NEXT'
scene.cycles.sampling_pattern = 'TABULATED_SOBOL'
scene.cycles.use_light_tree = False
scene.view_settings.view_transform = 'Filmic'
bpy.context.view_layer.update()

# ---- added for rendering (the .blend has no active camera and no usable light): camera, sun
cam_auto = bpy.data.cameras.new('AutoCamera')
cam_auto.lens = 50.0
cam_auto.sensor_width = 36.0
cam_auto.clip_end = 1000.0
ob_auto_camera = bpy.data.objects.new('AutoCamera', cam_auto)
scene.collection.objects.link(ob_auto_camera)
ob_auto_camera.location = (23.6799, -29.0543, 28.0114)
ob_auto_camera.rotation_euler = (1.09748, -7.21219e-08, 0.694738)
scene.camera = ob_auto_camera
light_auto_sun = bpy.data.lights.new('AutoSun', 'SUN')
light_auto_sun.energy = 3.0
light_auto_sun.angle = 0.0523599
ob_auto_sun = bpy.data.objects.new('AutoSun', light_auto_sun)
scene.collection.objects.link(ob_auto_sun)
ob_auto_sun.rotation_euler = (0.872665, 0.174533, 0.523599)
bpy.context.view_layer.update()
